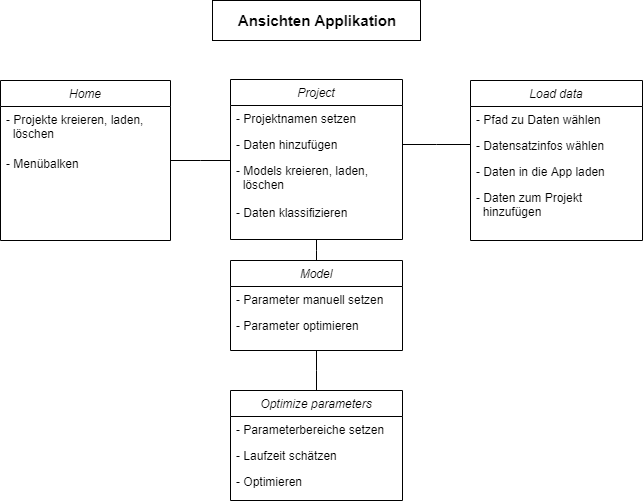

The diagram above was exported from draw.io. Its source (the exported page's mxGraphModel, read from the mxfile embedded in the PNG):
<mxGraphModel dx="2062" dy="1074" grid="1" gridSize="10" guides="1" tooltips="1" connect="1" arrows="1" fold="1" page="1" pageScale="1" pageWidth="827" pageHeight="1169" math="0" shadow="0">
  <root>
    <mxCell id="WIyWlLk6GJQsqaUBKTNV-0" />
    <mxCell id="WIyWlLk6GJQsqaUBKTNV-1" parent="WIyWlLk6GJQsqaUBKTNV-0" />
    <mxCell id="zkfFHV4jXpPFQw0GAbJ--0" value="Home" style="swimlane;fontStyle=2;align=center;verticalAlign=top;childLayout=stackLayout;horizontal=1;startSize=26;horizontalStack=0;resizeParent=1;resizeLast=0;collapsible=1;marginBottom=0;rounded=0;shadow=0;strokeWidth=1;" parent="WIyWlLk6GJQsqaUBKTNV-1" vertex="1">
      <mxGeometry x="90" y="120" width="170" height="160" as="geometry">
        <mxRectangle x="230" y="140" width="160" height="26" as="alternateBounds" />
      </mxGeometry>
    </mxCell>
    <mxCell id="zkfFHV4jXpPFQw0GAbJ--1" value="- Projekte kreieren, laden, &#10;  löschen" style="text;align=left;verticalAlign=top;spacingLeft=4;spacingRight=4;overflow=hidden;rotatable=0;points=[[0,0.5],[1,0.5]];portConstraint=eastwest;" parent="zkfFHV4jXpPFQw0GAbJ--0" vertex="1">
      <mxGeometry y="26" width="170" height="44" as="geometry" />
    </mxCell>
    <mxCell id="fzjClif5yIaHFTRm6b-l-0" value="- Menübalken" style="text;align=left;verticalAlign=top;spacingLeft=4;spacingRight=4;overflow=hidden;rotatable=0;points=[[0,0.5],[1,0.5]];portConstraint=eastwest;rounded=0;shadow=0;html=0;" parent="zkfFHV4jXpPFQw0GAbJ--0" vertex="1">
      <mxGeometry y="70" width="170" height="26" as="geometry" />
    </mxCell>
    <mxCell id="zkfFHV4jXpPFQw0GAbJ--17" value="Project" style="swimlane;fontStyle=2;align=center;verticalAlign=top;childLayout=stackLayout;horizontal=1;startSize=26;horizontalStack=0;resizeParent=1;resizeLast=0;collapsible=1;marginBottom=0;rounded=0;shadow=0;strokeWidth=1;" parent="WIyWlLk6GJQsqaUBKTNV-1" vertex="1">
      <mxGeometry x="320" y="119" width="172" height="160" as="geometry">
        <mxRectangle x="550" y="140" width="160" height="26" as="alternateBounds" />
      </mxGeometry>
    </mxCell>
    <mxCell id="zkfFHV4jXpPFQw0GAbJ--18" value="- Projektnamen setzen" style="text;align=left;verticalAlign=top;spacingLeft=4;spacingRight=4;overflow=hidden;rotatable=0;points=[[0,0.5],[1,0.5]];portConstraint=eastwest;" parent="zkfFHV4jXpPFQw0GAbJ--17" vertex="1">
      <mxGeometry y="26" width="172" height="26" as="geometry" />
    </mxCell>
    <mxCell id="zkfFHV4jXpPFQw0GAbJ--19" value="- Daten hinzufügen" style="text;align=left;verticalAlign=top;spacingLeft=4;spacingRight=4;overflow=hidden;rotatable=0;points=[[0,0.5],[1,0.5]];portConstraint=eastwest;rounded=0;shadow=0;html=0;" parent="zkfFHV4jXpPFQw0GAbJ--17" vertex="1">
      <mxGeometry y="52" width="172" height="26" as="geometry" />
    </mxCell>
    <mxCell id="zkfFHV4jXpPFQw0GAbJ--20" value="- Models kreieren, laden, &#10;  löschen" style="text;align=left;verticalAlign=top;spacingLeft=4;spacingRight=4;overflow=hidden;rotatable=0;points=[[0,0.5],[1,0.5]];portConstraint=eastwest;rounded=0;shadow=0;html=0;" parent="zkfFHV4jXpPFQw0GAbJ--17" vertex="1">
      <mxGeometry y="78" width="172" height="42" as="geometry" />
    </mxCell>
    <mxCell id="zkfFHV4jXpPFQw0GAbJ--22" value="- Daten klassifizieren" style="text;align=left;verticalAlign=top;spacingLeft=4;spacingRight=4;overflow=hidden;rotatable=0;points=[[0,0.5],[1,0.5]];portConstraint=eastwest;rounded=0;shadow=0;html=0;" parent="zkfFHV4jXpPFQw0GAbJ--17" vertex="1">
      <mxGeometry y="120" width="172" height="40" as="geometry" />
    </mxCell>
    <mxCell id="zkfFHV4jXpPFQw0GAbJ--26" value="" style="endArrow=none;shadow=0;strokeWidth=1;strokeColor=#000000;rounded=0;endFill=0;edgeStyle=elbowEdgeStyle;elbow=vertical;" parent="WIyWlLk6GJQsqaUBKTNV-1" source="zkfFHV4jXpPFQw0GAbJ--0" target="zkfFHV4jXpPFQw0GAbJ--17" edge="1">
      <mxGeometry x="0.5" y="41" relative="1" as="geometry">
        <mxPoint x="380" y="192" as="sourcePoint" />
        <mxPoint x="540" y="192" as="targetPoint" />
        <mxPoint x="-40" y="32" as="offset" />
      </mxGeometry>
    </mxCell>
    <mxCell id="fzjClif5yIaHFTRm6b-l-1" value="Load data" style="swimlane;fontStyle=2;align=center;verticalAlign=top;childLayout=stackLayout;horizontal=1;startSize=26;horizontalStack=0;resizeParent=1;resizeLast=0;collapsible=1;marginBottom=0;rounded=0;shadow=0;strokeWidth=1;" parent="WIyWlLk6GJQsqaUBKTNV-1" vertex="1">
      <mxGeometry x="560" y="120" width="172" height="160" as="geometry">
        <mxRectangle x="550" y="140" width="160" height="26" as="alternateBounds" />
      </mxGeometry>
    </mxCell>
    <mxCell id="fzjClif5yIaHFTRm6b-l-2" value="- Pfad zu Daten wählen" style="text;align=left;verticalAlign=top;spacingLeft=4;spacingRight=4;overflow=hidden;rotatable=0;points=[[0,0.5],[1,0.5]];portConstraint=eastwest;" parent="fzjClif5yIaHFTRm6b-l-1" vertex="1">
      <mxGeometry y="26" width="172" height="26" as="geometry" />
    </mxCell>
    <mxCell id="fzjClif5yIaHFTRm6b-l-3" value="- Datensatzinfos wählen" style="text;align=left;verticalAlign=top;spacingLeft=4;spacingRight=4;overflow=hidden;rotatable=0;points=[[0,0.5],[1,0.5]];portConstraint=eastwest;rounded=0;shadow=0;html=0;" parent="fzjClif5yIaHFTRm6b-l-1" vertex="1">
      <mxGeometry y="52" width="172" height="26" as="geometry" />
    </mxCell>
    <mxCell id="fzjClif5yIaHFTRm6b-l-4" value="- Daten in die App laden" style="text;align=left;verticalAlign=top;spacingLeft=4;spacingRight=4;overflow=hidden;rotatable=0;points=[[0,0.5],[1,0.5]];portConstraint=eastwest;rounded=0;shadow=0;html=0;" parent="fzjClif5yIaHFTRm6b-l-1" vertex="1">
      <mxGeometry y="78" width="172" height="26" as="geometry" />
    </mxCell>
    <mxCell id="fzjClif5yIaHFTRm6b-l-5" value="- Daten zum Projekt &#10;  hinzufügen" style="text;align=left;verticalAlign=top;spacingLeft=4;spacingRight=4;overflow=hidden;rotatable=0;points=[[0,0.5],[1,0.5]];portConstraint=eastwest;rounded=0;shadow=0;html=0;" parent="fzjClif5yIaHFTRm6b-l-1" vertex="1">
      <mxGeometry y="104" width="172" height="56" as="geometry" />
    </mxCell>
    <mxCell id="fzjClif5yIaHFTRm6b-l-6" value="" style="endArrow=none;shadow=0;strokeWidth=1;strokeColor=#000000;rounded=0;endFill=0;edgeStyle=elbowEdgeStyle;elbow=vertical;exitX=1;exitY=0.5;exitDx=0;exitDy=0;" parent="WIyWlLk6GJQsqaUBKTNV-1" source="zkfFHV4jXpPFQw0GAbJ--19" target="fzjClif5yIaHFTRm6b-l-1" edge="1">
      <mxGeometry x="0.5" y="41" relative="1" as="geometry">
        <mxPoint x="500" y="190" as="sourcePoint" />
        <mxPoint x="780" y="193" as="targetPoint" />
        <mxPoint x="-40" y="32" as="offset" />
      </mxGeometry>
    </mxCell>
    <mxCell id="fzjClif5yIaHFTRm6b-l-7" value="Model" style="swimlane;fontStyle=2;align=center;verticalAlign=top;childLayout=stackLayout;horizontal=1;startSize=26;horizontalStack=0;resizeParent=1;resizeLast=0;collapsible=1;marginBottom=0;rounded=0;shadow=0;strokeWidth=1;" parent="WIyWlLk6GJQsqaUBKTNV-1" vertex="1">
      <mxGeometry x="320" y="300" width="172" height="90" as="geometry">
        <mxRectangle x="550" y="140" width="160" height="26" as="alternateBounds" />
      </mxGeometry>
    </mxCell>
    <mxCell id="fzjClif5yIaHFTRm6b-l-8" value="- Parameter manuell setzen" style="text;align=left;verticalAlign=top;spacingLeft=4;spacingRight=4;overflow=hidden;rotatable=0;points=[[0,0.5],[1,0.5]];portConstraint=eastwest;" parent="fzjClif5yIaHFTRm6b-l-7" vertex="1">
      <mxGeometry y="26" width="172" height="26" as="geometry" />
    </mxCell>
    <mxCell id="fzjClif5yIaHFTRm6b-l-9" value="- Parameter optimieren" style="text;align=left;verticalAlign=top;spacingLeft=4;spacingRight=4;overflow=hidden;rotatable=0;points=[[0,0.5],[1,0.5]];portConstraint=eastwest;rounded=0;shadow=0;html=0;" parent="fzjClif5yIaHFTRm6b-l-7" vertex="1">
      <mxGeometry y="52" width="172" height="26" as="geometry" />
    </mxCell>
    <mxCell id="fzjClif5yIaHFTRm6b-l-12" value="" style="endArrow=none;shadow=0;strokeWidth=1;strokeColor=#000000;rounded=0;endFill=0;edgeStyle=elbowEdgeStyle;elbow=vertical;exitX=0.5;exitY=1;exitDx=0;exitDy=0;" parent="WIyWlLk6GJQsqaUBKTNV-1" source="zkfFHV4jXpPFQw0GAbJ--17" target="fzjClif5yIaHFTRm6b-l-7" edge="1">
      <mxGeometry x="0.5" y="41" relative="1" as="geometry">
        <mxPoint x="260" y="410" as="sourcePoint" />
        <mxPoint x="540" y="413" as="targetPoint" />
        <mxPoint x="-40" y="32" as="offset" />
      </mxGeometry>
    </mxCell>
    <mxCell id="fzjClif5yIaHFTRm6b-l-13" value="Optimize parameters" style="swimlane;fontStyle=2;align=center;verticalAlign=top;childLayout=stackLayout;horizontal=1;startSize=26;horizontalStack=0;resizeParent=1;resizeLast=0;collapsible=1;marginBottom=0;rounded=0;shadow=0;strokeWidth=1;" parent="WIyWlLk6GJQsqaUBKTNV-1" vertex="1">
      <mxGeometry x="320" y="430" width="172" height="110" as="geometry">
        <mxRectangle x="550" y="140" width="160" height="26" as="alternateBounds" />
      </mxGeometry>
    </mxCell>
    <mxCell id="fzjClif5yIaHFTRm6b-l-14" value="- Parameterbereiche setzen" style="text;align=left;verticalAlign=top;spacingLeft=4;spacingRight=4;overflow=hidden;rotatable=0;points=[[0,0.5],[1,0.5]];portConstraint=eastwest;" parent="fzjClif5yIaHFTRm6b-l-13" vertex="1">
      <mxGeometry y="26" width="172" height="26" as="geometry" />
    </mxCell>
    <mxCell id="fzjClif5yIaHFTRm6b-l-15" value="- Laufzeit schätzen" style="text;align=left;verticalAlign=top;spacingLeft=4;spacingRight=4;overflow=hidden;rotatable=0;points=[[0,0.5],[1,0.5]];portConstraint=eastwest;rounded=0;shadow=0;html=0;" parent="fzjClif5yIaHFTRm6b-l-13" vertex="1">
      <mxGeometry y="52" width="172" height="26" as="geometry" />
    </mxCell>
    <mxCell id="fzjClif5yIaHFTRm6b-l-16" value="- Optimieren" style="text;align=left;verticalAlign=top;spacingLeft=4;spacingRight=4;overflow=hidden;rotatable=0;points=[[0,0.5],[1,0.5]];portConstraint=eastwest;rounded=0;shadow=0;html=0;" parent="fzjClif5yIaHFTRm6b-l-13" vertex="1">
      <mxGeometry y="78" width="172" height="26" as="geometry" />
    </mxCell>
    <mxCell id="fzjClif5yIaHFTRm6b-l-18" value="" style="endArrow=none;shadow=0;strokeWidth=1;strokeColor=#000000;rounded=0;endFill=0;edgeStyle=elbowEdgeStyle;elbow=vertical;exitX=0.5;exitY=1;exitDx=0;exitDy=0;" parent="WIyWlLk6GJQsqaUBKTNV-1" source="fzjClif5yIaHFTRm6b-l-7" target="fzjClif5yIaHFTRm6b-l-13" edge="1">
      <mxGeometry x="0.5" y="41" relative="1" as="geometry">
        <mxPoint x="260" y="570" as="sourcePoint" />
        <mxPoint x="540" y="573" as="targetPoint" />
        <mxPoint x="-40" y="32" as="offset" />
      </mxGeometry>
    </mxCell>
    <mxCell id="fzjClif5yIaHFTRm6b-l-19" value="&lt;font style=&quot;font-size: 15px&quot;&gt;&lt;b&gt;Ansichten Applikation&lt;/b&gt;&lt;/font&gt;" style="text;html=1;strokeColor=#000000;fillColor=none;align=center;verticalAlign=middle;whiteSpace=wrap;rounded=0;" parent="WIyWlLk6GJQsqaUBKTNV-1" vertex="1">
      <mxGeometry x="302" y="40" width="208" height="40" as="geometry" />
    </mxCell>
  </root>
</mxGraphModel>